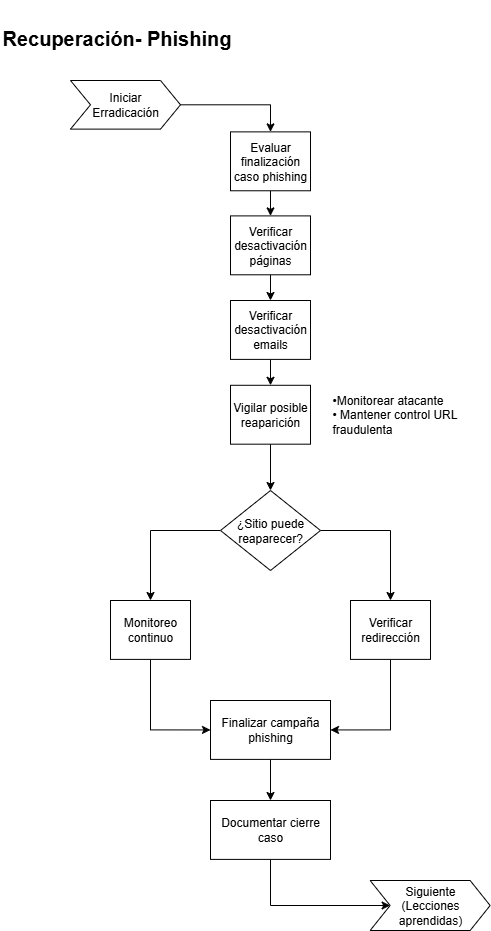

The diagram above was exported from draw.io. Its source (the exported page's mxGraphModel, read from the mxfile embedded in the PNG):
<mxGraphModel dx="1385" dy="756" grid="1" gridSize="10" guides="1" tooltips="1" connect="1" arrows="1" fold="1" page="1" pageScale="1" pageWidth="827" pageHeight="1169" math="0" shadow="0">
  <root>
    <mxCell id="0" />
    <mxCell id="1" parent="0" />
    <mxCell id="gltNDrFNfkSbjtOfCN4a-1" value="&lt;h1&gt;&lt;font style=&quot;font-size: 20px;&quot;&gt;Recuperación- Phishing&lt;/font&gt;&lt;/h1&gt;" style="text;whiteSpace=wrap;html=1;" vertex="1" parent="1">
      <mxGeometry x="10" width="369.63" height="50" as="geometry" />
    </mxCell>
    <mxCell id="gltNDrFNfkSbjtOfCN4a-2" value="&lt;span style=&quot;text-align: center;&quot;&gt;•&lt;/span&gt;&lt;span style=&quot;text-align: center;&quot;&gt;Monitorear atacante&lt;/span&gt;&lt;br style=&quot;padding: 0px; margin: 0px; text-align: center;&quot;&gt;&lt;span style=&quot;text-align: center;&quot;&gt;•&amp;nbsp;&lt;/span&gt;&lt;span style=&quot;text-align: center;&quot;&gt;Mantener control URL fraudulenta&lt;/span&gt;" style="text;html=1;align=left;verticalAlign=middle;whiteSpace=wrap;rounded=0;fontSize=12;" vertex="1" parent="1">
      <mxGeometry x="340" y="379.89" width="127.6" height="68.7" as="geometry" />
    </mxCell>
    <mxCell id="i4d_BU9jtyZwi_2_fUgf-1" style="edgeStyle=orthogonalEdgeStyle;rounded=0;orthogonalLoop=1;jettySize=auto;html=1;exitX=0.5;exitY=1;exitDx=0;exitDy=0;entryX=0.5;entryY=0;entryDx=0;entryDy=0;" edge="1" parent="1" source="gltNDrFNfkSbjtOfCN4a-6" target="gltNDrFNfkSbjtOfCN4a-12">
      <mxGeometry relative="1" as="geometry" />
    </mxCell>
    <mxCell id="gltNDrFNfkSbjtOfCN4a-6" value="Evaluar finalización caso phishing" style="whiteSpace=wrap;html=1;fontSize=12;" vertex="1" parent="1">
      <mxGeometry x="240" y="131.38" width="80" height="58.89" as="geometry" />
    </mxCell>
    <mxCell id="i4d_BU9jtyZwi_2_fUgf-2" style="edgeStyle=orthogonalEdgeStyle;rounded=0;orthogonalLoop=1;jettySize=auto;html=1;exitX=0.5;exitY=1;exitDx=0;exitDy=0;entryX=0.5;entryY=0;entryDx=0;entryDy=0;" edge="1" parent="1" source="gltNDrFNfkSbjtOfCN4a-12" target="MM81IzqJQP5EijIVIm6s-1">
      <mxGeometry relative="1" as="geometry" />
    </mxCell>
    <mxCell id="gltNDrFNfkSbjtOfCN4a-12" value="Verificar desactivación páginas" style="whiteSpace=wrap;html=1;fontSize=12;" vertex="1" parent="1">
      <mxGeometry x="240" y="215.4" width="80" height="58.89" as="geometry" />
    </mxCell>
    <mxCell id="gy_J0CEHFbjKKPPSacA7-1" value="&lt;div&gt;Siguiente&lt;/div&gt;&lt;div&gt;(Lecciones aprendidas)&lt;/div&gt;" style="shape=step;perimeter=stepPerimeter;whiteSpace=wrap;html=1;fixedSize=1;fontSize=12;rotation=0;" vertex="1" parent="1">
      <mxGeometry x="379.63" y="880" width="120" height="50" as="geometry" />
    </mxCell>
    <mxCell id="KqQ9gKjRahq8f0_ELsGA-1" style="edgeStyle=orthogonalEdgeStyle;rounded=0;orthogonalLoop=1;jettySize=auto;html=1;entryX=0.5;entryY=0;entryDx=0;entryDy=0;" edge="1" parent="1" source="gy_J0CEHFbjKKPPSacA7-2" target="gltNDrFNfkSbjtOfCN4a-6">
      <mxGeometry relative="1" as="geometry" />
    </mxCell>
    <mxCell id="gy_J0CEHFbjKKPPSacA7-2" value="&lt;font&gt;Iniciar &lt;br&gt;Erradicación&lt;/font&gt;" style="shape=step;perimeter=stepPerimeter;whiteSpace=wrap;html=1;fixedSize=1;fontSize=12;container=0;" vertex="1" parent="1">
      <mxGeometry x="80" y="80" width="110" height="48.62" as="geometry" />
    </mxCell>
    <mxCell id="i4d_BU9jtyZwi_2_fUgf-3" style="edgeStyle=orthogonalEdgeStyle;rounded=0;orthogonalLoop=1;jettySize=auto;html=1;exitX=0.5;exitY=1;exitDx=0;exitDy=0;entryX=0.5;entryY=0;entryDx=0;entryDy=0;" edge="1" parent="1" source="MM81IzqJQP5EijIVIm6s-1" target="O4bdAIIy-nh4jmu1vL8z-1">
      <mxGeometry relative="1" as="geometry" />
    </mxCell>
    <mxCell id="MM81IzqJQP5EijIVIm6s-1" value="&lt;span style=&quot;color: rgba(0, 0, 0, 0); font-family: monospace; font-size: 0px; text-align: start; text-wrap-mode: nowrap;&quot;&gt;&lt;span style=&quot;color: rgb(0, 0, 0); font-family: Helvetica; font-size: 12px; text-align: center; text-wrap-mode: wrap;&quot;&gt;Verificar desactivación emails&lt;/span&gt;%3CmxGraphModel%3E%3Croot%3E%3CmxCell%20id%3D%220%22%2F%3E%3CmxCell%20id%3D%221%22%20parent%3D%220%22%2F%3E%3CmxCell%20id%3D%222%22%20value%3D%22%26amp%3Bnbsp%3BEsperar%20y%20seguir%20monitoreando%22%20style%3D%22whiteSpace%3Dwrap%3Bhtml%3D1%3BfontSize%3D12%3B%22%20vertex%3D%221%22%20parent%3D%221%22%3E%3CmxGeometry%20x%3D%22525.6%22%20y%3D%22151.43999999999994%22%20width%3D%2274.4%22%20height%3D%2258.89%22%20as%3D%22geometry%22%2F%3E%3C%2FmxCell%3E%3C%2Froot%3E%3C%2FmxGraphModel%3E&lt;/span&gt;" style="whiteSpace=wrap;html=1;fontSize=12;" vertex="1" parent="1">
      <mxGeometry x="240" y="300" width="80" height="58.89" as="geometry" />
    </mxCell>
    <mxCell id="rgebp8yWTudb8KkVxfm1-2" value="" style="edgeStyle=orthogonalEdgeStyle;rounded=0;orthogonalLoop=1;jettySize=auto;html=1;" edge="1" parent="1" source="O4bdAIIy-nh4jmu1vL8z-1" target="rgebp8yWTudb8KkVxfm1-1">
      <mxGeometry relative="1" as="geometry" />
    </mxCell>
    <mxCell id="O4bdAIIy-nh4jmu1vL8z-1" value="Vigilar posible reaparición" style="whiteSpace=wrap;html=1;fontSize=12;" vertex="1" parent="1">
      <mxGeometry x="240" y="384.79" width="80" height="58.89" as="geometry" />
    </mxCell>
    <mxCell id="cwpCAiZO7z88nPakynUv-1" style="edgeStyle=orthogonalEdgeStyle;rounded=0;orthogonalLoop=1;jettySize=auto;html=1;entryX=0.5;entryY=0;entryDx=0;entryDy=0;" edge="1" parent="1" source="rgebp8yWTudb8KkVxfm1-1" target="cwpCAiZO7z88nPakynUv-3">
      <mxGeometry relative="1" as="geometry">
        <mxPoint x="160" y="600" as="targetPoint" />
      </mxGeometry>
    </mxCell>
    <mxCell id="cwpCAiZO7z88nPakynUv-2" style="edgeStyle=orthogonalEdgeStyle;rounded=0;orthogonalLoop=1;jettySize=auto;html=1;entryX=0.5;entryY=0;entryDx=0;entryDy=0;" edge="1" parent="1" source="rgebp8yWTudb8KkVxfm1-1" target="cwpCAiZO7z88nPakynUv-4">
      <mxGeometry relative="1" as="geometry">
        <mxPoint x="400" y="600" as="targetPoint" />
      </mxGeometry>
    </mxCell>
    <mxCell id="rgebp8yWTudb8KkVxfm1-1" value="¿Sitio puede reaparecer?" style="rhombus;whiteSpace=wrap;html=1;" vertex="1" parent="1">
      <mxGeometry x="230" y="490" width="100" height="80" as="geometry" />
    </mxCell>
    <mxCell id="TSgVq6xyx9iEeuXg1PTW-1" style="edgeStyle=orthogonalEdgeStyle;rounded=0;orthogonalLoop=1;jettySize=auto;html=1;exitX=0.5;exitY=1;exitDx=0;exitDy=0;entryX=0;entryY=0.5;entryDx=0;entryDy=0;" edge="1" parent="1" source="cwpCAiZO7z88nPakynUv-3" target="PXCBMhnl8dj2mWmaxqlJ-1">
      <mxGeometry relative="1" as="geometry" />
    </mxCell>
    <mxCell id="cwpCAiZO7z88nPakynUv-3" value="Monitoreo continuo" style="whiteSpace=wrap;html=1;fontSize=12;" vertex="1" parent="1">
      <mxGeometry x="120" y="600" width="80" height="58.89" as="geometry" />
    </mxCell>
    <mxCell id="TSgVq6xyx9iEeuXg1PTW-2" style="edgeStyle=orthogonalEdgeStyle;rounded=0;orthogonalLoop=1;jettySize=auto;html=1;entryX=1;entryY=0.5;entryDx=0;entryDy=0;" edge="1" parent="1" source="cwpCAiZO7z88nPakynUv-4" target="PXCBMhnl8dj2mWmaxqlJ-1">
      <mxGeometry relative="1" as="geometry">
        <Array as="points">
          <mxPoint x="400" y="729" />
        </Array>
      </mxGeometry>
    </mxCell>
    <mxCell id="cwpCAiZO7z88nPakynUv-4" value="Verificar redirección" style="whiteSpace=wrap;html=1;fontSize=12;" vertex="1" parent="1">
      <mxGeometry x="360" y="600" width="80" height="58.89" as="geometry" />
    </mxCell>
    <mxCell id="2jRPOTeZ71V91Nlf9sGx-2" value="" style="edgeStyle=orthogonalEdgeStyle;rounded=0;orthogonalLoop=1;jettySize=auto;html=1;" edge="1" parent="1" source="PXCBMhnl8dj2mWmaxqlJ-1" target="2jRPOTeZ71V91Nlf9sGx-1">
      <mxGeometry relative="1" as="geometry" />
    </mxCell>
    <mxCell id="PXCBMhnl8dj2mWmaxqlJ-1" value="Finalizar campaña phishing" style="whiteSpace=wrap;html=1;fontSize=12;" vertex="1" parent="1">
      <mxGeometry x="220" y="700" width="120" height="58.89" as="geometry" />
    </mxCell>
    <mxCell id="JkZNlHazRnA_NszJtuUl-1" style="edgeStyle=orthogonalEdgeStyle;rounded=0;orthogonalLoop=1;jettySize=auto;html=1;entryX=0;entryY=0.5;entryDx=0;entryDy=0;" edge="1" parent="1" source="2jRPOTeZ71V91Nlf9sGx-1" target="gy_J0CEHFbjKKPPSacA7-1">
      <mxGeometry relative="1" as="geometry">
        <Array as="points">
          <mxPoint x="280" y="905" />
        </Array>
      </mxGeometry>
    </mxCell>
    <mxCell id="2jRPOTeZ71V91Nlf9sGx-1" value="Documentar cierre caso" style="whiteSpace=wrap;html=1;fontSize=12;" vertex="1" parent="1">
      <mxGeometry x="220" y="800" width="120" height="58.89" as="geometry" />
    </mxCell>
  </root>
</mxGraphModel>